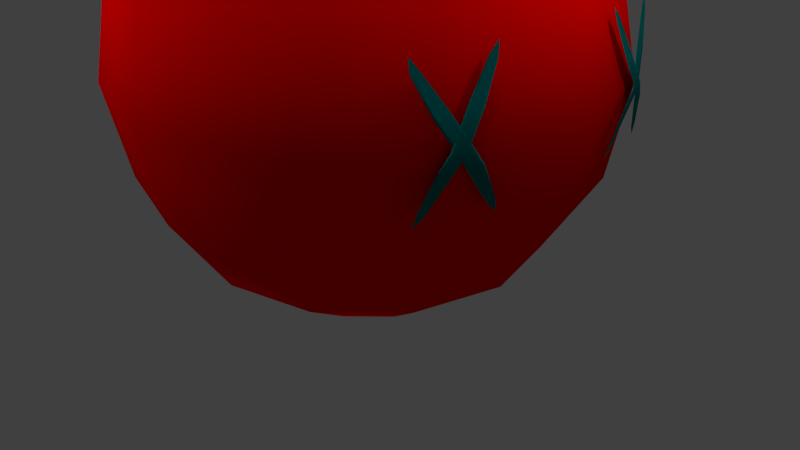 # Source: hi4.2.blend  (saved by Blender 2.71.0; exported with 4.5.12 LTS)
import bpy
from mathutils import Matrix  # noqa: F401  (used for matrix-valued properties, if any)

bpy.ops.wm.read_factory_settings(use_empty=True)
scene = bpy.context.scene
scene.name = 'Scene'

# ---- collections
col_collection_1 = bpy.data.collections.new('Collection 1'); scene.collection.children.link(col_collection_1)

# ---- materials (node trees are filled in below, after node groups)
mat_material_004 = bpy.data.materials.new('Material.004')
mat_material_004.alpha_threshold = 0.0
mat_material_004.use_transparent_shadow = False
mat_material_004.diffuse_color = (1.0, 0.0, 0.0, 1.0)
mat_material_004.roughness = 0.5
mat_material_004.specular_intensity = 0.597
mat_material_004.line_color = (0.0, 0.0, 0.0, 0.8)
mat_material_005 = bpy.data.materials.new('Material.005')
mat_material_005.alpha_threshold = 0.0
mat_material_005.use_transparent_shadow = False
mat_material_005.diffuse_color = (0.0, 0.1706, 0.1708, 1.0)
mat_material_005.roughness = 0.5
mat_material_005.specular_intensity = 1.0
mat_material_005.line_color = (0.0, 0.0, 0.0, 0.9)

# ---- material node trees

# ---- world
world_world = bpy.data.worlds.new('World'); scene.world = world_world
world_world.color = (0.05088, 0.05088, 0.05088)
world_world.use_sun_shadow = False
world_world.sun_shadow_jitter_overblur = 0.0
world_world.cycles.sampling_method = 'MANUAL'
world_world.cycles.sample_map_resolution = 256

# ---- cameras
cam_camera = bpy.data.cameras.new('Camera')
cam_camera.clip_end = 100.0
cam_camera.lens = 35.0
cam_camera.sensor_width = 32.0
cam_camera.sensor_height = 18.0
cam_camera.ortho_scale = 7.314
cam_camera.dof.focus_distance = 0.0
cam_camera.dof.aperture_fstop = 128.0

# ---- lights
light_point_003 = bpy.data.lights.new('Point.003', 'POINT')
light_point_003.transmission_factor = 0.0
light_point_003.energy = 100.0
light_point_003.shadow_buffer_clip_start = 0.5
light_point_003.shadow_soft_size = 0.1
light_point_003.shadow_maximum_resolution = 0.006
light_point_003.use_absolute_resolution = True
light_point_003.cycles.use_multiple_importance_sampling = False
light_point_002 = bpy.data.lights.new('Point.002', 'POINT')
light_point_002.transmission_factor = 0.0
light_point_002.energy = 100.0
light_point_002.shadow_buffer_clip_start = 0.5
light_point_002.shadow_soft_size = 0.1
light_point_002.shadow_maximum_resolution = 0.006
light_point_002.use_absolute_resolution = True
light_point_002.cycles.use_multiple_importance_sampling = False
light_point_001 = bpy.data.lights.new('Point.001', 'POINT')
light_point_001.transmission_factor = 0.0
light_point_001.energy = 100.0
light_point_001.shadow_buffer_clip_start = 0.5
light_point_001.shadow_soft_size = 0.1
light_point_001.shadow_maximum_resolution = 0.006
light_point_001.use_absolute_resolution = True
light_point_001.cycles.use_multiple_importance_sampling = False
light_point = bpy.data.lights.new('Point', 'POINT')
light_point.transmission_factor = 0.0
light_point.energy = 100.0
light_point.shadow_buffer_clip_start = 0.5
light_point.shadow_soft_size = 0.1
light_point.shadow_maximum_resolution = 0.006
light_point.use_absolute_resolution = True
light_point.cycles.use_multiple_importance_sampling = False
light_sun = bpy.data.lights.new('Sun', 'SUN')
light_sun.transmission_factor = 0.0
light_sun.angle = 0.1993
light_sun.energy = 1.0
light_sun.shadow_buffer_clip_start = 0.5
light_sun.shadow_soft_size = 0.1
light_sun.shadow_cascade_max_distance = 1000.0
light_sun.cycles.use_multiple_importance_sampling = False
light_lamp = bpy.data.lights.new('Lamp', 'POINT')
light_lamp.transmission_factor = 0.0
light_lamp.cutoff_distance = 30.0
light_lamp.energy = 100.0
light_lamp.shadow_buffer_clip_start = 1.001
light_lamp.shadow_soft_size = 0.1
light_lamp.shadow_maximum_resolution = 0.006
light_lamp.use_absolute_resolution = True
light_lamp.cycles.use_multiple_importance_sampling = False

# ---- meshes
me_cube = bpy.data.meshes.new('Cube')
me_cube.from_pydata([(-1.148, -6.681e-07, 5.299), (-2.121, -6.681e-07, 4.649), (-2.772, -6.681e-07, 3.676), (-3.0, -6.681e-07, 2.528), (-2.772, -6.681e-07, 1.38), (-2.121, -6.681e-07, 0.4064), (-1.148, -6.681e-07, -0.2439), (-0.9942, 0.574, 5.299), (-1.837, 1.061, 4.649), (-2.4, 1.386, 3.676), (-2.598, 1.5, 2.528), (-2.4, 1.386, 1.38), (-1.837, 1.061, 0.4064), (-0.9942, 0.574, -0.2439), (7.458e-07, -6.681e-07, -0.4722), (-0.574, 0.9942, 5.299), (-1.061, 1.837, 4.649), (-1.386, 2.4, 3.676), (-1.5, 2.598, 2.528), (-1.386, 2.4, 1.38), (-1.061, 1.837, 0.4064), (-0.574, 0.9942, -0.2439), (7.458e-07, 1.148, 5.299), (7.458e-07, 2.121, 4.649), (7.458e-07, 2.772, 3.676), (7.458e-07, 3.0, 2.528), (7.458e-07, 2.772, 1.38), (7.458e-07, 2.121, 0.4064), (7.458e-07, 1.148, -0.2439), (0.574, 0.9942, 5.299), (1.061, 1.837, 4.649), (1.386, 2.4, 3.676), (1.5, 2.598, 2.528), (1.386, 2.4, 1.38), (1.061, 1.837, 0.4064), (0.574, 0.9942, -0.2439), (3.881e-07, -6.681e-07, 5.528), (0.9942, 0.574, 5.299), (1.837, 1.061, 4.649), (2.4, 1.386, 3.676), (2.598, 1.5, 2.528), (2.4, 1.386, 1.38), (1.837, 1.061, 0.4064), (0.9942, 0.574, -0.2439), (1.148, -6.681e-07, 5.299), (2.121, -6.681e-07, 4.649), (2.772, -6.681e-07, 3.676), (3.0, -6.681e-07, 2.528), (2.772, -6.681e-07, 1.38), (2.121, -6.681e-07, 0.4064), (1.148, -6.681e-07, -0.2439), (0.9942, -0.574, 5.299), (1.837, -1.061, 4.649), (2.4, -1.386, 3.676), (2.598, -1.5, 2.528), (2.4, -1.386, 1.38), (1.837, -1.061, 0.4064), (0.9942, -0.574, -0.2439), (0.574, -0.9942, 5.299), (1.061, -1.837, 4.649), (1.386, -2.4, 3.676), (1.5, -2.598, 2.528), (1.386, -2.4, 1.38), (1.061, -1.837, 0.4064), (0.574, -0.9942, -0.2439), (7.458e-07, -1.148, 5.299), (3.881e-07, -2.121, 4.649), (3.881e-07, -2.772, 3.676), (3.881e-07, -3.0, 2.528), (3.881e-07, -2.772, 1.38), (3.881e-07, -2.121, 0.4064), (7.458e-07, -1.148, -0.2439), (-0.574, -0.9942, 5.299), (-1.061, -1.837, 4.649), (-1.386, -2.4, 3.676), (-1.5, -2.598, 2.528), (-1.386, -2.4, 1.38), (-1.061, -1.837, 0.4064), (-0.574, -0.9942, -0.2439), (-0.9942, -0.574, 5.299), (-1.837, -1.061, 4.649), (-2.4, -1.386, 3.676), (-2.598, -1.5, 2.528), (-2.4, -1.386, 1.38), (-1.837, -1.061, 0.4064), (-0.9942, -0.574, -0.2439), (2.498, 1.64, 3.303), (2.625, 1.424, 2.954), (2.767, 1.2, 2.543), (2.771, 1.078, 2.37), (2.745, 0.8904, 1.987), (2.456, 1.717, 3.41), (2.499, 1.638, 3.298), (2.627, 1.421, 2.947), (2.767, 1.201, 2.543), (2.771, 1.082, 2.377), (2.745, 0.8929, 1.991), (2.499, 1.647, 3.288), (2.626, 1.437, 2.929), (2.763, 1.223, 2.531), (2.765, 1.104, 2.372), (2.742, 0.9056, 1.988), (2.496, 1.666, 3.276), (2.622, 1.469, 2.907), (2.753, 1.262, 2.528), (2.752, 1.138, 2.357), (2.735, 0.9251, 1.98), (2.725, 0.8514, 1.831), (2.493, 1.688, 3.263), (2.616, 1.507, 2.886), (2.742, 1.305, 2.528), (2.738, 1.175, 2.335), (2.726, 0.9461, 1.967), (2.489, 1.708, 3.255), (2.61, 1.543, 2.872), (2.731, 1.343, 2.523), (2.726, 1.204, 2.313), (2.719, 0.9631, 1.954), (2.486, 1.721, 3.253), (2.605, 1.565, 2.868), (2.723, 1.364, 2.511), (2.719, 1.218, 2.296), (2.715, 0.9714, 1.944), (2.485, 1.723, 3.257), (2.602, 1.568, 2.875), (2.723, 1.364, 2.511), (2.719, 1.214, 2.289), (2.715, 0.9689, 1.94), (2.705, 0.8791, 3.286), (2.734, 1.059, 2.901), (2.748, 1.283, 2.528), (2.673, 1.402, 2.314), (2.547, 1.61, 1.959), (2.683, 0.8437, 3.442), (2.705, 0.8817, 3.282), (2.734, 1.063, 2.893), (2.748, 1.283, 2.528), (2.675, 1.399, 2.321), (2.548, 1.609, 1.964), (2.701, 0.8947, 3.285), (2.727, 1.086, 2.897), (2.742, 1.305, 2.528), (2.674, 1.416, 2.337), (2.547, 1.618, 1.973), (2.694, 0.9146, 3.293), (2.715, 1.12, 2.912), (2.732, 1.343, 2.528), (2.67, 1.448, 2.358), (2.545, 1.637, 1.985), (2.496, 1.717, 1.847), (2.686, 0.9361, 3.305), (2.701, 1.157, 2.932), (2.719, 1.387, 2.53), (2.663, 1.487, 2.378), (2.541, 1.66, 1.996), (2.679, 0.9534, 3.317), (2.689, 1.187, 2.954), (2.705, 1.424, 2.551), (2.656, 1.523, 2.391), (2.537, 1.68, 2.004), (2.675, 0.9618, 3.327), (2.681, 1.202, 2.97), (2.697, 1.445, 2.563), (2.651, 1.545, 2.395), (2.534, 1.693, 2.006), (2.675, 0.9592, 3.331), (2.681, 1.197, 2.977), (2.697, 1.444, 2.563), (2.649, 1.548, 2.388), (2.533, 1.695, 2.002), (2.498, -1.64, 3.303), (2.625, -1.424, 2.954), (2.767, -1.2, 2.543), (2.771, -1.078, 2.37), (2.745, -0.8904, 1.987), (2.456, -1.717, 3.41), (2.499, -1.638, 3.298), (2.627, -1.421, 2.947), (2.767, -1.201, 2.543), (2.771, -1.082, 2.377), (2.745, -0.8929, 1.991), (2.499, -1.647, 3.288), (2.626, -1.437, 2.929), (2.763, -1.223, 2.531), (2.765, -1.104, 2.372), (2.742, -0.9056, 1.988), (2.496, -1.666, 3.276), (2.622, -1.469, 2.907), (2.753, -1.262, 2.528), (2.752, -1.138, 2.357), (2.735, -0.9251, 1.98), (2.725, -0.8514, 1.831), (2.493, -1.688, 3.263), (2.616, -1.507, 2.886), (2.742, -1.305, 2.528), (2.738, -1.175, 2.335), (2.726, -0.9461, 1.967), (2.489, -1.708, 3.255), (2.61, -1.543, 2.872), (2.731, -1.343, 2.523), (2.726, -1.204, 2.313), (2.719, -0.9631, 1.954), (2.486, -1.721, 3.253), (2.605, -1.565, 2.868), (2.723, -1.364, 2.511), (2.719, -1.218, 2.296), (2.715, -0.9714, 1.944), (2.485, -1.723, 3.257), (2.602, -1.568, 2.875), (2.723, -1.364, 2.511), (2.719, -1.214, 2.289), (2.715, -0.9689, 1.94), (2.705, -0.8791, 3.286), (2.734, -1.059, 2.901), (2.748, -1.283, 2.528), (2.673, -1.402, 2.314), (2.547, -1.61, 1.959), (2.683, -0.8437, 3.442), (2.705, -0.8817, 3.282), (2.734, -1.063, 2.893), (2.748, -1.283, 2.528), (2.675, -1.399, 2.321), (2.548, -1.609, 1.964), (2.701, -0.8947, 3.285), (2.727, -1.086, 2.897), (2.742, -1.305, 2.528), (2.674, -1.416, 2.337), (2.547, -1.618, 1.973), (2.694, -0.9146, 3.293), (2.715, -1.12, 2.912), (2.732, -1.343, 2.528), (2.67, -1.448, 2.358), (2.545, -1.637, 1.985), (2.496, -1.717, 1.847), (2.686, -0.9361, 3.305), (2.701, -1.157, 2.932), (2.719, -1.387, 2.53), (2.663, -1.487, 2.378), (2.541, -1.66, 1.996), (2.679, -0.9534, 3.317), (2.689, -1.187, 2.954), (2.705, -1.424, 2.551), (2.656, -1.523, 2.391), (2.537, -1.68, 2.004), (2.675, -0.9618, 3.327), (2.681, -1.202, 2.97), (2.697, -1.445, 2.563), (2.651, -1.545, 2.395), (2.534, -1.693, 2.006), (2.675, -0.9592, 3.331), (2.681, -1.197, 2.977), (2.697, -1.444, 2.563), (2.649, -1.548, 2.388), (2.533, -1.695, 2.002)], [], [(6, 5, 12, 13), (5, 4, 11, 12), (4, 3, 10, 11), (3, 2, 9, 10), (2, 1, 8, 9), (1, 0, 7, 8), (13, 12, 20, 21), (12, 11, 19, 20), (11, 10, 18, 19), (10, 9, 17, 18), (9, 8, 16, 17), (8, 7, 15, 16), (21, 20, 27, 28), (20, 19, 26, 27), (19, 18, 25, 26), (18, 17, 24, 25), (17, 16, 23, 24), (16, 15, 22, 23), (28, 27, 34, 35), (27, 26, 33, 34), (26, 25, 32, 33), (25, 24, 31, 32), (24, 23, 30, 31), (23, 22, 29, 30), (35, 34, 42, 43), (34, 33, 41, 42), (33, 32, 40, 41), (32, 31, 39, 40), (31, 30, 38, 39), (30, 29, 37, 38), (43, 42, 49, 50), (42, 41, 48, 49), (41, 40, 47, 48), (40, 39, 46, 47), (39, 38, 45, 46), (38, 37, 44, 45), (50, 49, 56, 57), (49, 48, 55, 56), (48, 47, 54, 55), (47, 46, 53, 54), (46, 45, 52, 53), (45, 44, 51, 52), (57, 56, 63, 64), (56, 55, 62, 63), (55, 54, 61, 62), (54, 53, 60, 61), (53, 52, 59, 60), (52, 51, 58, 59), (64, 63, 70, 71), (63, 62, 69, 70), (62, 61, 68, 69), (61, 60, 67, 68), (60, 59, 66, 67), (59, 58, 65, 66), (71, 70, 77, 78), (70, 69, 76, 77), (69, 68, 75, 76), (68, 67, 74, 75), (67, 66, 73, 74), (66, 65, 72, 73), (78, 77, 84, 85), (77, 76, 83, 84), (76, 75, 82, 83), (75, 74, 81, 82), (74, 73, 80, 81), (73, 72, 79, 80), (14, 6, 13), (0, 36, 7), (14, 13, 21), (7, 36, 15), (14, 21, 28), (15, 36, 22), (14, 28, 35), (22, 36, 29), (14, 35, 43), (29, 36, 37), (14, 43, 50), (37, 36, 44), (14, 50, 57), (44, 36, 51), (14, 57, 64), (51, 36, 58), (14, 64, 71), (58, 36, 65), (14, 71, 78), (65, 36, 72), (14, 78, 85), (72, 36, 79), (14, 85, 6), (85, 84, 5, 6), (84, 83, 4, 5), (83, 82, 3, 4), (82, 81, 2, 3), (81, 80, 1, 2), (80, 79, 0, 1), (79, 36, 0), (90, 96, 95, 89), (89, 95, 94, 88), (88, 94, 93, 87), (87, 93, 92, 86), (96, 101, 100, 95), (95, 100, 99, 94), (94, 99, 98, 93), (93, 98, 97, 92), (101, 106, 105, 100), (100, 105, 104, 99), (99, 104, 103, 98), (98, 103, 102, 97), (106, 112, 111, 105), (105, 111, 110, 104), (104, 110, 109, 103), (103, 109, 108, 102), (112, 117, 116, 111), (111, 116, 115, 110), (110, 115, 114, 109), (109, 114, 113, 108), (117, 122, 121, 116), (116, 121, 120, 115), (115, 120, 119, 114), (114, 119, 118, 113), (122, 127, 126, 121), (121, 126, 125, 120), (120, 125, 124, 119), (119, 124, 123, 118), (107, 96, 90), (86, 92, 91), (107, 101, 96), (92, 97, 91), (107, 106, 101), (97, 102, 91), (107, 112, 106), (102, 108, 91), (107, 117, 112), (108, 113, 91), (107, 122, 117), (113, 118, 91), (107, 127, 122), (118, 123, 91), (132, 138, 137, 131), (131, 137, 136, 130), (130, 136, 135, 129), (129, 135, 134, 128), (138, 143, 142, 137), (137, 142, 141, 136), (136, 141, 140, 135), (135, 140, 139, 134), (143, 148, 147, 142), (142, 147, 146, 141), (141, 146, 145, 140), (140, 145, 144, 139), (148, 154, 153, 147), (147, 153, 152, 146), (146, 152, 151, 145), (145, 151, 150, 144), (154, 159, 158, 153), (153, 158, 157, 152), (152, 157, 156, 151), (151, 156, 155, 150), (159, 164, 163, 158), (158, 163, 162, 157), (157, 162, 161, 156), (156, 161, 160, 155), (164, 169, 168, 163), (163, 168, 167, 162), (162, 167, 166, 161), (161, 166, 165, 160), (149, 138, 132), (128, 134, 133), (149, 143, 138), (134, 139, 133), (149, 148, 143), (139, 144, 133), (149, 154, 148), (144, 150, 133), (149, 159, 154), (150, 155, 133), (149, 164, 159), (155, 160, 133), (149, 169, 164), (160, 165, 133), (174, 173, 179, 180), (173, 172, 178, 179), (172, 171, 177, 178), (171, 170, 176, 177), (180, 179, 184, 185), (179, 178, 183, 184), (178, 177, 182, 183), (177, 176, 181, 182), (185, 184, 189, 190), (184, 183, 188, 189), (183, 182, 187, 188), (182, 181, 186, 187), (190, 189, 195, 196), (189, 188, 194, 195), (188, 187, 193, 194), (187, 186, 192, 193), (196, 195, 200, 201), (195, 194, 199, 200), (194, 193, 198, 199), (193, 192, 197, 198), (201, 200, 205, 206), (200, 199, 204, 205), (199, 198, 203, 204), (198, 197, 202, 203), (206, 205, 210, 211), (205, 204, 209, 210), (204, 203, 208, 209), (203, 202, 207, 208), (191, 174, 180), (170, 175, 176), (191, 180, 185), (176, 175, 181), (191, 185, 190), (181, 175, 186), (191, 190, 196), (186, 175, 192), (191, 196, 201), (192, 175, 197), (191, 201, 206), (197, 175, 202), (191, 206, 211), (202, 175, 207), (216, 215, 221, 222), (215, 214, 220, 221), (214, 213, 219, 220), (213, 212, 218, 219), (222, 221, 226, 227), (221, 220, 225, 226), (220, 219, 224, 225), (219, 218, 223, 224), (227, 226, 231, 232), (226, 225, 230, 231), (225, 224, 229, 230), (224, 223, 228, 229), (232, 231, 237, 238), (231, 230, 236, 237), (230, 229, 235, 236), (229, 228, 234, 235), (238, 237, 242, 243), (237, 236, 241, 242), (236, 235, 240, 241), (235, 234, 239, 240), (243, 242, 247, 248), (242, 241, 246, 247), (241, 240, 245, 246), (240, 239, 244, 245), (248, 247, 252, 253), (247, 246, 251, 252), (246, 245, 250, 251), (245, 244, 249, 250), (233, 216, 222), (212, 217, 218), (233, 222, 227), (218, 217, 223), (233, 227, 232), (223, 217, 228), (233, 232, 238), (228, 217, 234), (233, 238, 243), (234, 217, 239), (233, 243, 248), (239, 217, 244), (233, 248, 253), (244, 217, 249)])
me_cube.polygons.foreach_set('use_smooth', [True] * 264)
me_cube.polygons.foreach_set('material_index', [0, 0, 0, 0, 0, 0, 0, 0, 0, 0, 0, 0, 0, 0, 0, 0, 0, 0, 0, 0, 0, 0, 0, 0, 0, 0, 0, 0, 0, 0, 0, 0, 0, 0, 0, 0, 0, 0, 0, 0, 0, 0, 0, 0, 0, 0, 0, 0, 0, 0, 0, 0, 0, 0, 0, 0, 0, 0, 0, 0, 0, 0, 0, 0, 0, 0, 0, 0, 0, 0, 0, 0, 0, 0, 0, 0, 0, 0, 0, 0, 0, 0, 0, 0, 0, 0, 0, 0, 0, 0, 0, 0, 0, 0, 0, 0, 1, 1, 1, 1, 1, 1, 1, 1, 1, 1, 1, 1, 1, 1, 1, 1, 1, 1, 1, 1, 1, 1, 1, 1, 1, 1, 1, 1, 1, 1, 1, 1, 1, 1, 1, 1, 1, 1, 1, 1, 1, 1, 1, 1, 1, 1, 1, 1, 1, 1, 1, 1, 1, 1, 1, 1, 1, 1, 1, 1, 1, 1, 1, 1, 1, 1, 1, 1, 1, 1, 1, 1, 1, 1, 1, 1, 1, 1, 1, 1, 1, 1, 1, 1, 1, 1, 1, 1, 1, 1, 1, 1, 1, 1, 1, 1, 1, 1, 1, 1, 1, 1, 1, 1, 1, 1, 1, 1, 1, 1, 1, 1, 1, 1, 1, 1, 1, 1, 1, 1, 1, 1, 1, 1, 1, 1, 1, 1, 1, 1, 1, 1, 1, 1, 1, 1, 1, 1, 1, 1, 1, 1, 1, 1, 1, 1, 1, 1, 1, 1, 1, 1, 1, 1, 1, 1, 1, 1, 1, 1, 1, 1, 1, 1, 1, 1, 1, 1])
me_cube.materials.append(mat_material_004)
me_cube.materials.append(mat_material_005)
me_cube.use_remesh_preserve_volume = False
me_cube.use_remesh_preserve_attributes = False
me_cube.use_mirror_vertex_groups = False
me_cube.update()
arm_armature = bpy.data.armatures.new('Armature')  # bones are not reproduced

# ---- objects
ob_armature = bpy.data.objects.new('Armature', arm_armature)
ob_point_003 = bpy.data.objects.new('Point.003', light_point_003)
ob_point_002 = bpy.data.objects.new('Point.002', light_point_002)
ob_point_001 = bpy.data.objects.new('Point.001', light_point_001)
ob_point = bpy.data.objects.new('Point', light_point)
ob_sun = bpy.data.objects.new('Sun', light_sun)
ob_cube = bpy.data.objects.new('Cube', me_cube)
ob_lamp = bpy.data.objects.new('Lamp', light_lamp)
ob_camera = bpy.data.objects.new('Camera', cam_camera)

# ---- transforms, parenting, visibility, modifiers, constraints
ob_armature.location = (0.0, 0.0, 2.084)
ob_armature.lock_location = (True, True, False)
ob_armature.show_in_front = True
ob_armature.lineart.crease_threshold = 0.0
ob_point_003.location = (-5.806, -0.4057, 2.773)
ob_point_003.lineart.crease_threshold = 0.0
ob_point_002.location = (-2.194, -0.1004, -3.208)
ob_point_002.lineart.crease_threshold = 0.0
ob_point_001.location = (-2.194, 5.188, 4.65)
ob_point_001.lineart.crease_threshold = 0.0
ob_point.location = (-2.194, -5.238, 4.65)
ob_point.lineart.crease_threshold = 0.0
ob_sun.location = (-9.006, -5.068, -2.133)
ob_sun.lineart.crease_threshold = 0.0
ob_cube.location = (0.0, 0.0, 0.0)
ob_cube.lock_location = (True, True, True)
ob_cube.lock_rotations_4d = False
ob_cube.empty_display_type = 'ARROWS'
ob_cube.lineart.crease_threshold = 0.0
_vg = ob_cube.vertex_groups.new(name='Group')
for _i, _w in zip([0, 1, 2, 3, 4, 5, 6, 7, 8, 9, 10, 11, 12, 13, 14, 15, 16, 17, 18, 19, 20, 21, 22, 23, 24, 25, 26, 27, 28, 29, 30, 31, 32, 33, 34, 35, 36, 37, 38, 39, 40, 41, 42, 43, 44, 45, 46, 47, 48, 49, 50, 51, 52, 53, 54, 55, 56, 57, 58, 59, 60, 61, 62, 63, 64, 65, 66, 67, 68, 69, 70, 71, 72, 73, 74, 75, 76, 77, 78, 79, 80, 81, 82, 83, 84, 85, 86, 87, 88, 89, 90, 91, 92, 93, 94, 95, 96, 97, 98, 99, 100, 101, 102, 103, 104, 105, 106, 107, 108, 109, 110, 111, 112, 113, 114, 115, 116, 117, 118, 119, 120, 121, 122, 123, 124, 125, 126, 127, 128, 129, 130, 131, 132, 133, 134, 135, 136, 137, 138, 139, 140, 141, 142, 143, 144, 145, 146, 147, 148, 149, 150, 151, 152, 153, 154, 155, 156, 157, 158, 159, 160, 161, 162, 163, 164, 165, 166, 167, 168, 169, 170, 171, 172, 173, 174, 175, 176, 177, 178, 179, 180, 181, 182, 183, 184, 185, 186, 187, 188, 189, 190, 191, 192, 193, 194, 195, 196, 197, 198, 199, 200, 201, 202, 203, 204, 205, 206, 207, 208, 209, 210, 211, 212, 213, 214, 215, 216, 217, 218, 219, 220, 221, 222, 223, 224, 225, 226, 227, 228, 229, 230, 231, 232, 233, 234, 235, 236, 237, 238, 239, 240, 241, 242, 243, 244, 245, 246, 247, 248, 249, 250, 251, 252, 253], [1.0, 1.0, 1.0, 1.0, 1.0, 1.0, 1.0, 1.0, 1.0, 1.0, 1.0, 1.0, 1.0, 1.0, 0.0, 1.0, 1.0, 1.0, 1.0, 1.0, 1.0, 1.0, 0.0, 0.0, 0.0, 0.0, 0.0, 0.0, 0.0, 0.0, 0.0, 0.0, 0.0, 0.0, 0.0, 0.0, 0.0, 0.0, 0.0, 0.0, 0.0, 0.0, 0.0, 0.0, 0.0, 0.0, 0.0, 0.0, 0.0, 0.0, 0.0, 0.0, 0.0, 0.0, 0.0, 0.0, 0.0, 0.0, 0.0, 0.0, 0.0, 0.0, 0.0, 0.0, 0.0, 0.0, 0.0, 0.0, 0.0, 0.0, 0.0, 0.0, 1.0, 1.0, 1.0, 1.0, 0.9925, 1.0, 1.0, 1.0, 1.0, 1.0, 1.0, 1.0, 1.0, 1.0, 0.0, 0.0, 0.0, 0.0, 0.0, 0.0, 0.0, 0.0, 0.0, 0.0, 0.0, 0.0, 0.0, 0.0, 0.0, 0.0, 0.0, 0.0, 0.0, 0.0, 0.0, 0.0, 0.0, 0.0, 0.0, 0.0, 0.0, 0.0, 0.0, 0.0, 0.0, 0.0, 0.0, 0.0, 0.0, 0.0, 0.0, 1.0, 0.0, 0.0, 0.0, 0.0, 0.0, 0.0, 0.0, 0.0, 0.0, 0.0, 0.0, 0.0, 0.0, 0.0, 0.0, 0.0, 0.0, 0.0, 0.0, 0.0, 0.0, 0.0, 0.0, 0.0, 0.0, 0.0, 0.0, 0.0, 0.0, 0.0, 0.0, 0.0, 0.0, 0.0, 0.0, 0.0, 0.0, 0.0, 0.0, 0.0, 0.0, 1.0, 0.0, 0.0, 0.0, 0.0, 0.0, 0.0, 0.0, 0.0, 0.0, 0.0, 0.0, 0.0, 0.0, 0.0, 0.0, 0.0, 0.0, 0.0, 0.0, 0.0, 0.0, 0.0, 0.0, 0.0, 0.0, 0.0, 0.0, 0.0, 0.0, 0.0, 0.0, 0.0, 0.0, 0.0, 0.0, 0.0, 0.0, 0.0, 0.0, 0.0, 0.0, 1.0, 0.0, 0.0, 0.0, 0.0, 0.0, 0.0, 0.0, 0.0, 0.0, 0.0, 0.0, 0.0, 0.0, 0.0, 0.0, 0.0, 0.0, 0.0, 0.0, 0.0, 0.0, 0.0, 0.0, 0.0, 0.0, 0.0, 0.0, 0.0, 0.0, 0.0, 0.0, 0.0, 0.0, 0.0, 0.0, 0.0, 0.0, 0.0, 0.0, 0.0, 0.0, 1.0, 0.0, 0.0, 0.0, 0.0]): _vg.add([_i], _w, 'REPLACE')
_vg = ob_cube.vertex_groups.new(name='Bone')
for _i, _w in zip([0, 1, 2, 3, 4, 5, 6, 7, 8, 9, 10, 11, 12, 13, 14, 15, 16, 17, 18, 19, 20, 21, 22, 23, 24, 25, 26, 27, 28, 29, 30, 31, 32, 33, 34, 35, 36, 37, 38, 39, 40, 41, 42, 43, 44, 45, 46, 47, 48, 49, 50, 51, 52, 53, 54, 55, 56, 57, 58, 59, 60, 61, 62, 63, 64, 65, 66, 67, 68, 69, 70, 71, 72, 73, 74, 75, 76, 77, 78, 79, 80, 81, 82, 83, 84, 85, 86, 87, 88, 89, 90, 91, 92, 93, 94, 95, 96, 97, 98, 99, 100, 101, 102, 103, 104, 105, 106, 107, 108, 109, 110, 111, 112, 113, 114, 115, 116, 117, 118, 119, 120, 121, 122, 123, 124, 125, 126, 127, 128, 129, 130, 131, 132, 133, 134, 135, 136, 137, 138, 139, 140, 141, 142, 143, 144, 145, 146, 147, 148, 149, 150, 151, 152, 153, 154, 155, 156, 157, 158, 159, 160, 161, 162, 163, 164, 165, 166, 167, 168, 169, 170, 171, 172, 173, 174, 175, 176, 177, 178, 179, 180, 181, 182, 183, 184, 185, 186, 187, 188, 189, 190, 191, 192, 193, 194, 195, 196, 197, 198, 199, 200, 201, 202, 203, 204, 205, 206, 207, 208, 209, 210, 211, 212, 213, 214, 215, 216, 217, 218, 219, 220, 221, 222, 223, 224, 225, 226, 227, 228, 229, 230, 231, 232, 233, 234, 235, 236, 237, 238, 239, 240, 241, 242, 243, 244, 245, 246, 247, 248, 249, 250, 251, 252, 253], [1.0, 1.0, 1.0, 1.0, 1.0, 1.0, 1.0, 1.0, 1.0, 1.0, 1.0, 1.0, 1.0, 1.0, 1.0, 1.0, 1.0, 1.0, 1.0, 1.0, 1.0, 1.0, 1.0, 1.0, 1.0, 1.0, 1.0, 1.0, 1.0, 1.0, 1.0, 1.0, 1.0, 1.0, 1.0, 1.0, 1.0, 1.0, 1.0, 1.0, 1.0, 1.0, 1.0, 1.0, 1.0, 1.0, 1.0, 1.0, 1.0, 1.0, 1.0, 1.0, 1.0, 1.0, 1.0, 1.0, 1.0, 1.0, 1.0, 1.0, 1.0, 1.0, 1.0, 1.0, 1.0, 1.0, 1.0, 1.0, 1.0, 1.0, 1.0, 1.0, 1.0, 1.0, 1.0, 1.0, 1.0, 1.0, 1.0, 1.0, 1.0, 1.0, 1.0, 1.0, 1.0, 1.0, 1.0, 1.0, 1.0, 1.0, 1.0, 1.0, 1.0, 1.0, 1.0, 1.0, 1.0, 1.0, 1.0, 1.0, 1.0, 1.0, 1.0, 1.0, 1.0, 1.0, 1.0, 1.0, 1.0, 1.0, 1.0, 1.0, 1.0, 1.0, 1.0, 1.0, 1.0, 1.0, 1.0, 1.0, 1.0, 1.0, 1.0, 0.00879, 1.0, 1.0, 1.0, 1.0, 1.0, 1.0, 1.0, 1.0, 1.0, 1.0, 1.0, 1.0, 1.0, 1.0, 1.0, 1.0, 1.0, 1.0, 1.0, 1.0, 1.0, 1.0, 1.0, 1.0, 1.0, 1.0, 1.0, 1.0, 1.0, 1.0, 1.0, 1.0, 1.0, 1.0, 1.0, 1.0, 1.0, 1.0, 1.0, 1.0, 1.0, 0.00879, 1.0, 1.0, 1.0, 1.0, 1.0, 1.0, 1.0, 1.0, 1.0, 1.0, 1.0, 1.0, 1.0, 1.0, 1.0, 1.0, 1.0, 1.0, 1.0, 1.0, 1.0, 1.0, 1.0, 1.0, 1.0, 1.0, 1.0, 1.0, 1.0, 1.0, 1.0, 1.0, 1.0, 1.0, 1.0, 1.0, 1.0, 1.0, 1.0, 1.0, 1.0, 0.00879, 1.0, 1.0, 1.0, 1.0, 1.0, 1.0, 1.0, 1.0, 1.0, 1.0, 1.0, 1.0, 1.0, 1.0, 1.0, 1.0, 1.0, 1.0, 1.0, 1.0, 1.0, 1.0, 1.0, 1.0, 1.0, 1.0, 1.0, 1.0, 1.0, 1.0, 1.0, 1.0, 1.0, 1.0, 1.0, 1.0, 1.0, 1.0, 1.0, 1.0, 1.0, 0.00879, 1.0, 1.0, 1.0, 1.0]): _vg.add([_i], _w, 'REPLACE')
_m = ob_cube.modifiers.new('Armature', 'ARMATURE')
_m.object = ob_armature
ob_lamp.location = (4.118, 1.005, 5.994)
ob_lamp.rotation_euler = (0.6503, 0.05522, 1.866)
ob_lamp.lock_rotations_4d = False
ob_lamp.empty_display_type = 'ARROWS'
ob_lamp.color = (0.0, 0.0, 0.0, 0.0)
ob_lamp.lineart.crease_threshold = 0.0
ob_camera.location = (7.481, -6.508, 5.344)
ob_camera.rotation_euler = (1.109, 0.01082, 0.8149)
ob_camera.lock_rotations_4d = False
ob_camera.empty_display_type = 'ARROWS'
ob_camera.color = (0.0, 0.0, 0.0, 0.0)
ob_camera.display_type = 'WIRE'
ob_camera.lineart.crease_threshold = 0.0

# ---- collection membership
col_collection_1.objects.link(ob_armature)
col_collection_1.objects.link(ob_point_003)
col_collection_1.objects.link(ob_point_002)
col_collection_1.objects.link(ob_point_001)
col_collection_1.objects.link(ob_point)
col_collection_1.objects.link(ob_sun)
col_collection_1.objects.link(ob_cube)
col_collection_1.objects.link(ob_lamp)
col_collection_1.objects.link(ob_camera)

# ---- scene / render settings (as saved in the file)
scene.camera = ob_camera
scene.frame_start = 0; scene.frame_end = 14; scene.frame_set(0)
scene.render.engine = 'BLENDER_EEVEE_NEXT'
scene.render.resolution_percentage = 50
scene.render.dither_intensity = 0.0
scene.cycles.use_denoising = False
scene.cycles.samples = 10
scene.cycles.sampling_pattern = 'TABULATED_SOBOL'
scene.cycles.light_sampling_threshold = 0.0
scene.cycles.use_adaptive_sampling = False
scene.cycles.use_light_tree = False
scene.cycles.blur_glossy = 0.0
scene.cycles.volume_bounces = 1
scene.cycles.pixel_filter_type = 'GAUSSIAN'
scene.cycles.sample_clamp_indirect = 0.0
scene.view_settings.view_transform = 'Standard'
bpy.context.view_layer.update()
